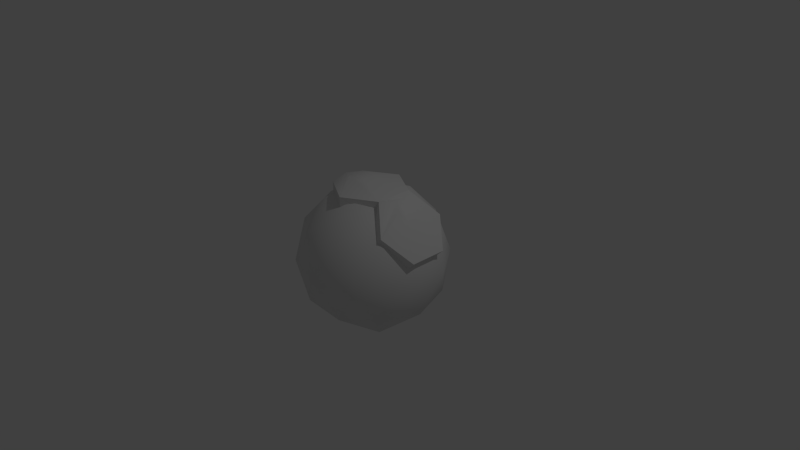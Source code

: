 # Source: Level1.blend  (saved by Blender 2.76.0; exported with 4.5.12 LTS)
import bpy
from mathutils import Matrix  # noqa: F401  (used for matrix-valued properties, if any)

bpy.ops.wm.read_factory_settings(use_empty=True)
scene = bpy.context.scene
scene.name = 'Scene'

# ---- collections
col_collection_1 = bpy.data.collections.new('Collection 1'); scene.collection.children.link(col_collection_1)

# ---- materials (node trees are filled in below, after node groups)
mat_material = bpy.data.materials.new('Material')
mat_material.alpha_threshold = 0.0
mat_material.use_transparent_shadow = False
mat_material.roughness = 0.5
mat_material_001 = bpy.data.materials.new('Material.001')
mat_material_001.alpha_threshold = 0.0
mat_material_001.use_transparent_shadow = False
mat_material_001.roughness = 0.5
mat_material_002 = bpy.data.materials.new('Material.002')
mat_material_002.alpha_threshold = 0.0
mat_material_002.use_transparent_shadow = False
mat_material_002.roughness = 0.5

# ---- material node trees

# ---- world
world_world = bpy.data.worlds.new('World'); scene.world = world_world
world_world.color = (0.05088, 0.05088, 0.05088)
world_world.use_sun_shadow = False
world_world.sun_shadow_jitter_overblur = 0.0
world_world.cycles.sampling_method = 'MANUAL'
world_world.cycles.sample_map_resolution = 256

# ---- cameras
cam_camera = bpy.data.cameras.new('Camera')
cam_camera.clip_end = 100.0
cam_camera.lens = 35.0
cam_camera.sensor_width = 32.0
cam_camera.sensor_height = 18.0
cam_camera.ortho_scale = 7.314
cam_camera.dof.focus_distance = 0.0
cam_camera.dof.aperture_fstop = 128.0

# ---- lights
light_lamp = bpy.data.lights.new('Lamp', 'POINT')
light_lamp.transmission_factor = 0.0
light_lamp.cutoff_distance = 30.0
light_lamp.energy = 100.0
light_lamp.shadow_buffer_clip_start = 1.001
light_lamp.shadow_soft_size = 0.1
light_lamp.shadow_maximum_resolution = 0.006
light_lamp.use_absolute_resolution = True
light_lamp.cycles.use_multiple_importance_sampling = False

# ---- meshes
me_circle_004 = bpy.data.meshes.new('Circle.004')
me_circle_004.from_pydata([(-0.8405, -3.045, -3.094), (-1.893, -2.464, -3.987), (-1.595, -1.436, -5.348), (-0.2446, -0.9896, -5.817), (1.083, -1.705, -4.966), (0.7847, -2.733, -3.604), (-0.8405, -3.045, -3.094), (-1.893, -2.464, -3.987), (-1.595, -1.436, -5.348), (-0.2446, -0.9896, -5.817), (1.083, -1.705, -4.966), (0.7847, -2.733, -3.604), (-1.328, -3.16, -4.683), (-1.814, -2.872, -4.975), (-1.71, -2.612, -5.564), (-1.118, -2.589, -5.821), (-0.6261, -2.734, -5.419), (-0.7354, -3.111, -4.92), (-2.212, -2.977, -4.444), (-0.8719, -3.698, -3.594), (-1.914, -1.949, -5.805), (-0.276, -1.643, -6.317), (1.051, -2.358, -5.466), (0.7532, -3.386, -4.104), (-2.749, -2.114, -2.809), (-3.582, -0.6024, -2.952), (-3.284, 0.4252, -4.313), (-2.153, -0.05854, -5.532), (-2.749, -2.114, -2.809), (-3.582, -0.6024, -2.952), (-3.284, 0.4252, -4.313), (-2.153, -0.05854, -5.532), (-3.774, -1.521, -3.98), (-4.056, -0.9518, -4.016), (-4.054, -0.6412, -4.589), (-3.724, -0.871, -5.094), (-3.311, -1.359, -4.968), (-3.42, -1.736, -4.469), (-4.188, -0.9754, -3.366), (-3.355, -2.487, -3.223), (-3.89, 0.05224, -4.727), (-2.759, -0.4316, -5.946), (2.069, 1.559, -1.226), (2.621, 0.08718, -4.561), (0.5208, 3.096, -4.198), (-1.412, 2.768, -1.075), (-0.5058, -0.4444, 0.4926), (1.987, -2.101, -1.662), (-0.5185, 0.3855, -6.472), (-3.011, 2.042, -4.318), (-3.645, -0.1461, -1.418), (-1.545, -3.155, -1.781), (0.3874, -2.827, -4.904), (-3.093, -1.618, -4.754), (1.612, 2.742, -2.663), (2.847, 0.9731, -2.876), (1.937, 1.876, -4.624), (2.798, -1.179, -3.133), (2.474, -0.3132, -1.172), (0.4763, 2.549, -0.8275), (-0.4337, 3.452, -2.575), (1.009, 0.6606, 0.09409), (-1.037, 1.371, 0.1825), (0.9603, -1.491, -0.1622), (1.858, -1.605, -5.038), (1.485, -2.891, -3.334), (0.09129, 2.052, -5.747), (1.326, 0.283, -5.96), (-2.51, 2.832, -2.645), (-1.374, 3.026, -4.481), (-2.35, -0.3419, -0.01926), (-2.882, 1.546, -0.9408), (0.3494, -3.084, -1.499), (-1.116, -2.111, -0.2323), (0.01288, -1.43, -6.162), (-1.985, 1.432, -5.817), (-3.822, 1.12, -2.847), (-2.961, -1.935, -1.356), (-0.5905, -3.511, -3.404), (-2.033, -0.7195, -6.073), (-1.5, -2.608, -5.152), (-3.498, 0.2543, -4.807), (-3.871, -1.032, -3.103), (-2.636, -2.801, -3.316), (1.138, 1.0, -0.4846), (0.702, 0.5, 0.06981), (0.702, -0.5, 0.06981), (1.138, -1.0, -0.4846), (1.739, -0.5, -1.109), (1.739, 0.5, -1.109), (1.138, 1.0, -0.4846), (0.702, 0.5, 0.06981), (0.702, -0.5, 0.06981), (1.138, -1.0, -0.4846), (1.739, -0.5, -1.109), (1.739, 0.5, -1.109), (1.327, 0.3667, 0.2142), (1.094, 0.1834, 0.4304), (1.155, -0.1834, 0.4889), (1.423, -0.3667, 0.3062), (1.582, -0.1834, 0.01841), (1.582, 0.1834, 0.01841), (0.8734, 0.5, 0.4723), (1.481, 1.0, -0.1551), (0.8734, -0.5, 0.4723), (1.481, -1.0, -0.1551), (2.081, -0.5, -0.7793), (2.081, 0.5, -0.7793), (0.0, 1.0, 0.0), (-0.866, 0.5, 0.0), (-0.866, -0.5, 0.0), (8.742e-08, -1.0, 0.0), (0.0, 1.0, 0.0), (-0.866, 0.5, 0.0), (-0.866, -0.5, 0.0), (8.742e-08, -1.0, 0.0), (-0.3728, 0.3667, 0.6206), (-0.6904, 0.1834, 0.6022), (-0.6904, -0.1834, 0.6866), (-0.3728, -0.3667, 0.7533), (-0.05516, -0.1834, 0.6684), (-0.05516, 0.1834, 0.6684), (-0.866, 0.5, 0.4754), (0.0, 1.0, 0.4754), (-0.866, -0.5, 0.4754), (8.742e-08, -1.0, 0.4754)], [], [(1, 7, 6, 0), (0, 6, 11, 5), (4, 10, 9, 3), (2, 8, 7, 1), (5, 11, 10, 4), (3, 9, 8, 2), (6, 19, 23, 11), (13, 14, 15, 16, 17, 12), (10, 22, 21, 9), (8, 20, 18, 7), (11, 23, 22, 10), (9, 21, 20, 8), (7, 18, 19, 6), (12, 19, 18, 13), (13, 18, 20, 14), (14, 20, 21, 15), (15, 21, 22, 16), (16, 22, 23, 17), (17, 23, 19, 12), (25, 29, 28, 24), (8, 20, 41, 31), (26, 30, 29, 25), (27, 31, 30, 26), (33, 34, 35, 36, 37, 32), (30, 40, 38, 29), (28, 39, 18, 7), (31, 41, 40, 30), (29, 38, 39, 28), (32, 39, 38, 33), (33, 38, 40, 34), (34, 40, 41, 35), (36, 20, 18, 37), (35, 41, 20, 36), (37, 18, 39, 32), (24, 28, 7, 1), (2, 8, 31, 27), (42, 55, 54), (43, 55, 57), (42, 54, 59), (42, 59, 61), (42, 61, 58), (43, 57, 64), (44, 56, 66), (45, 60, 68), (46, 62, 70), (47, 63, 72), (43, 64, 67), (44, 66, 69), (45, 68, 71), (46, 70, 73), (47, 72, 65), (48, 74, 79), (49, 75, 81), (50, 76, 82), (51, 77, 83), (52, 78, 80), (80, 83, 53), (80, 78, 83), (78, 51, 83), (83, 82, 53), (83, 77, 82), (77, 50, 82), (82, 81, 53), (82, 76, 81), (76, 49, 81), (81, 79, 53), (81, 75, 79), (75, 48, 79), (79, 80, 53), (79, 74, 80), (74, 52, 80), (65, 78, 52), (65, 72, 78), (72, 51, 78), (73, 77, 51), (73, 70, 77), (70, 50, 77), (71, 76, 50), (71, 68, 76), (68, 49, 76), (69, 75, 49), (69, 66, 75), (66, 48, 75), (67, 74, 48), (67, 64, 74), (64, 52, 74), (72, 73, 51), (72, 63, 73), (63, 46, 73), (70, 71, 50), (70, 62, 71), (62, 45, 71), (68, 69, 49), (68, 60, 69), (60, 44, 69), (66, 67, 48), (66, 56, 67), (56, 43, 67), (64, 65, 52), (64, 57, 65), (57, 47, 65), (58, 63, 47), (58, 61, 63), (61, 46, 63), (61, 62, 46), (61, 59, 62), (59, 45, 62), (59, 60, 45), (59, 54, 60), (54, 44, 60), (57, 58, 47), (57, 55, 58), (55, 42, 58), (54, 56, 44), (54, 55, 56), (55, 43, 56), (85, 91, 90, 84), (84, 90, 95, 89), (88, 94, 93, 87), (86, 92, 91, 85), (89, 95, 94, 88), (87, 93, 92, 86), (90, 103, 107, 95), (97, 98, 99, 100, 101, 96), (94, 106, 105, 93), (92, 104, 102, 91), (95, 107, 106, 94), (93, 105, 104, 92), (91, 102, 103, 90), (96, 103, 102, 97), (97, 102, 104, 98), (98, 104, 105, 99), (99, 105, 106, 100), (100, 106, 107, 101), (101, 107, 103, 96), (109, 113, 112, 108), (92, 104, 125, 115), (110, 114, 113, 109), (111, 115, 114, 110), (117, 118, 119, 120, 121, 116), (114, 124, 122, 113), (112, 123, 102, 91), (115, 125, 124, 114), (113, 122, 123, 112), (116, 123, 122, 117), (117, 122, 124, 118), (118, 124, 125, 119), (120, 104, 102, 121), (119, 125, 104, 120), (121, 102, 123, 116), (108, 112, 91, 85), (86, 92, 115, 111)])
me_circle_004.polygons.foreach_set('use_smooth', [True] * 152)
me_circle_004.polygons.foreach_set('material_index', [1, 1, 1, 1, 1, 1, 1, 1, 1, 1, 1, 1, 1, 1, 1, 1, 1, 1, 1, 1, 1, 1, 1, 1, 1, 1, 1, 1, 1, 1, 1, 1, 1, 1, 1, 1, 2, 2, 2, 2, 2, 2, 2, 2, 2, 2, 2, 2, 2, 2, 2, 2, 2, 2, 2, 2, 2, 2, 2, 2, 2, 2, 2, 2, 2, 2, 2, 2, 2, 2, 2, 2, 2, 2, 2, 2, 2, 2, 2, 2, 2, 2, 2, 2, 2, 2, 2, 2, 2, 2, 2, 2, 2, 2, 2, 2, 2, 2, 2, 2, 2, 2, 2, 2, 2, 2, 2, 2, 2, 2, 2, 2, 2, 2, 2, 2, 0, 0, 0, 0, 0, 0, 0, 0, 0, 0, 0, 0, 0, 0, 0, 0, 0, 0, 0, 0, 0, 0, 0, 0, 0, 0, 0, 0, 0, 0, 0, 0, 0, 0, 0, 0])
_uv = me_circle_004.uv_layers.new(name='UVMap')
_uv.uv.foreach_set('vector', [0.000177, 0.3776, 0.002379, 0.3748, 0.1641, 0.499, 0.1629, 0.5023, 0.1629, 0.5023, 0.1641, 0.499, 0.3539, 0.5041, 0.3552, 0.5075, 0.4962, 0.3707, 0.4928, 0.3692, 0.4926, 0.1682, 0.4962, 0.1668, 0.4966, 0.287, 0.4997, 0.287, 0.4997, 0.466, 0.4966, 0.466, 0.3552, 0.5075, 0.3539, 0.5041, 0.4928, 0.3692, 0.4962, 0.3707, 0.4962, 0.1668, 0.4926, 0.1682, 0.3528, 0.002626, 0.3558, 0.000177, 0.121, 0.7586, 0.1334, 0.7255, 0.192, 0.726, 0.2032, 0.7609, 0.1181, 0.6407, 0.1463, 0.6199, 0.1739, 0.6296, 0.1776, 0.6571, 0.1599, 0.6762, 0.1312, 0.6717, 0.2633, 0.7025, 0.2291, 0.686, 0.2245, 0.6287, 0.2633, 0.6154, 0.4997, 0.287, 0.578, 0.287, 0.578, 0.466, 0.4997, 0.466, 0.2032, 0.7609, 0.192, 0.726, 0.2291, 0.686, 0.2633, 0.7025, 0.2633, 0.6154, 0.2245, 0.6287, 0.1537, 0.5691, 0.2027, 0.5437, 0.05096, 0.7049, 0.07308, 0.6554, 0.1334, 0.7255, 0.121, 0.7586, 0.1312, 0.6717, 0.1334, 0.7255, 0.07308, 0.6554, 0.1181, 0.6407, 0.1181, 0.6407, 0.07308, 0.6554, 0.1537, 0.5691, 0.1463, 0.6199, 0.1463, 0.6199, 0.1537, 0.5691, 0.2245, 0.6287, 0.1739, 0.6296, 0.1739, 0.6296, 0.2245, 0.6287, 0.2291, 0.686, 0.1776, 0.6571, 0.1776, 0.6571, 0.2291, 0.686, 0.192, 0.726, 0.1599, 0.6762, 0.1599, 0.6762, 0.192, 0.726, 0.1334, 0.7255, 0.1312, 0.6717, 0.3724, 0.5079, 0.3709, 0.5113, 0.1728, 0.5115, 0.1716, 0.5079, 0.2142, 0.9746, 0.1642, 0.9541, 0.2337, 0.8914, 0.2666, 0.9037, 0.5082, 0.6469, 0.5048, 0.6482, 0.3709, 0.5113, 0.3724, 0.5079, 0.5036, 0.8351, 0.5002, 0.8338, 0.5048, 0.6482, 0.5082, 0.6469, 0.1984, 0.8187, 0.2124, 0.8352, 0.2107, 0.8549, 0.1883, 0.865, 0.1684, 0.8471, 0.1765, 0.823, 0.2686, 0.8233, 0.2345, 0.8349, 0.1946, 0.7974, 0.2106, 0.764, 0.1248, 0.7641, 0.1376, 0.8028, 0.07374, 0.8717, 0.05101, 0.8211, 0.2666, 0.9037, 0.2337, 0.8914, 0.2345, 0.8349, 0.2686, 0.8233, 0.2106, 0.764, 0.1946, 0.7974, 0.1376, 0.8028, 0.1248, 0.7641, 0.1765, 0.823, 0.1376, 0.8028, 0.1946, 0.7974, 0.1984, 0.8187, 0.1984, 0.8187, 0.1946, 0.7974, 0.2345, 0.8349, 0.2124, 0.8352, 0.2124, 0.8352, 0.2345, 0.8349, 0.2337, 0.8914, 0.2107, 0.8549, 0.1883, 0.865, 0.1642, 0.9541, 0.07374, 0.8717, 0.1684, 0.8471, 0.2107, 0.8549, 0.2337, 0.8914, 0.1642, 0.9541, 0.1883, 0.865, 0.1684, 0.8471, 0.07374, 0.8717, 0.1376, 0.8028, 0.1765, 0.823, 0.1716, 0.5079, 0.1728, 0.5115, 0.002478, 0.6431, 0.000177, 0.64, 0.3822, 0.9998, 0.3794, 0.9977, 0.5002, 0.8338, 0.5036, 0.8351, 0.621, 0.6702, 0.5786, 0.7009, 0.6371, 0.7199, 0.98, 0.6704, 0.9817, 0.7159, 0.9388, 0.7036, 0.621, 0.6702, 0.6371, 0.7199, 0.6733, 0.6702, 0.621, 0.6702, 0.6733, 0.6702, 0.6371, 0.6204, 0.621, 0.6702, 0.6371, 0.6204, 0.5786, 0.6394, 0.98, 0.6704, 0.9388, 0.7036, 0.9388, 0.6429, 0.7184, 0.7955, 0.7717, 0.7858, 0.7475, 0.839, 0.8649, 0.7896, 0.818, 0.8081, 0.8609, 0.8435, 0.5775, 0.7955, 0.5363, 0.7892, 0.5482, 0.8411, 0.677, 0.7919, 0.6309, 0.7858, 0.6651, 0.8369, 0.98, 0.6704, 0.9388, 0.6429, 0.9817, 0.6177, 0.7184, 0.7955, 0.7475, 0.839, 0.6891, 0.8411, 0.8649, 0.7896, 0.8609, 0.8435, 0.9139, 0.8124, 0.5775, 0.7955, 0.5482, 0.8411, 0.6066, 0.839, 0.8898, 0.7234, 0.8429, 0.6993, 0.8858, 0.6741, 0.8018, 0.5855, 0.8427, 0.6204, 0.7904, 0.6204, 0.7023, 0.6179, 0.7481, 0.5897, 0.7319, 0.6394, 0.9551, 0.8398, 0.9139, 0.8731, 0.9568, 0.8853, 0.6358, 0.8825, 0.5824, 0.8922, 0.6259, 0.923, 0.7934, 0.07787, 0.6883, 0.1193, 0.7478, 0.0002085, 0.8266, 0.6702, 0.7904, 0.7199, 0.7743, 0.6702, 0.8266, 0.6702, 0.8427, 0.7199, 0.7904, 0.7199, 0.8427, 0.7199, 0.8018, 0.7548, 0.7904, 0.7199, 0.7904, 0.7199, 0.7319, 0.7009, 0.7743, 0.6702, 0.7904, 0.7199, 0.7481, 0.7507, 0.7319, 0.7009, 0.7481, 0.7507, 0.7023, 0.7225, 0.7319, 0.7009, 0.4392, 0.2592, 0.4392, 0.1212, 0.5342, 0.1902, 0.7319, 0.7009, 0.6896, 0.6702, 0.7319, 0.6394, 0.9139, 0.8731, 0.8649, 0.8928, 0.9038, 0.9165, 0.7319, 0.6394, 0.7904, 0.6204, 0.7743, 0.6702, 0.7319, 0.6394, 0.7481, 0.5897, 0.7904, 0.6204, 0.7233, 0.8922, 0.7766, 0.8825, 0.7667, 0.923, 0.7904, 0.6204, 0.8266, 0.6702, 0.7743, 0.6702, 0.7904, 0.6204, 0.8427, 0.6204, 0.8266, 0.6702, 0.8808, 0.006181, 0.7934, 0.07787, 0.7478, 0.0002085, 0.8858, 0.6741, 0.8429, 0.6386, 0.8898, 0.6201, 0.8858, 0.6741, 0.8429, 0.6993, 0.8429, 0.6386, 0.6651, 0.8369, 0.6358, 0.8825, 0.677, 0.8888, 0.6066, 0.839, 0.5824, 0.8922, 0.6358, 0.8825, 0.6066, 0.839, 0.5482, 0.8411, 0.5824, 0.8922, 0.5482, 0.8411, 0.5363, 0.8861, 0.5824, 0.8922, 0.9139, 0.8124, 0.9139, 0.8731, 0.9551, 0.8398, 0.9139, 0.8124, 0.8609, 0.8435, 0.9139, 0.8731, 0.8609, 0.8435, 0.8649, 0.8928, 0.9139, 0.8731, 0.6891, 0.8411, 0.7233, 0.8922, 0.6772, 0.8861, 0.6891, 0.8411, 0.7475, 0.839, 0.7233, 0.8922, 0.7475, 0.839, 0.7766, 0.8825, 0.7233, 0.8922, 0.8059, 0.8369, 0.8178, 0.8888, 0.7766, 0.8825, 0.9817, 0.6177, 0.9388, 0.6429, 0.9287, 0.5882, 0.9388, 0.6429, 0.8898, 0.6201, 0.9287, 0.5882, 0.6651, 0.8369, 0.6066, 0.839, 0.6358, 0.8825, 0.6651, 0.8369, 0.6309, 0.7858, 0.6066, 0.839, 0.6309, 0.7858, 0.5775, 0.7955, 0.6066, 0.839, 0.9568, 0.7872, 0.9139, 0.8124, 0.9551, 0.8398, 0.9568, 0.7872, 0.9038, 0.7577, 0.9139, 0.8124, 0.9038, 0.7577, 0.8649, 0.7896, 0.9139, 0.8124, 0.8609, 0.8435, 0.818, 0.8688, 0.8649, 0.8928, 0.8609, 0.8435, 0.818, 0.8081, 0.818, 0.8688, 0.6772, 0.7892, 0.7184, 0.7955, 0.6891, 0.8411, 0.7475, 0.839, 0.8059, 0.8369, 0.7766, 0.8825, 0.7475, 0.839, 0.7717, 0.7858, 0.8059, 0.8369, 0.7717, 0.7858, 0.8178, 0.7919, 0.8059, 0.8369, 0.9388, 0.6429, 0.8858, 0.6741, 0.8898, 0.6201, 0.9388, 0.6429, 0.9388, 0.7036, 0.8858, 0.6741, 0.9388, 0.7036, 0.8898, 0.7234, 0.8858, 0.6741, 0.5786, 0.6394, 0.5948, 0.5897, 0.549, 0.6179, 0.5786, 0.6394, 0.6371, 0.6204, 0.5948, 0.5897, 0.5874, 0.755, 0.5775, 0.7955, 0.6309, 0.7858, 0.6371, 0.6204, 0.6894, 0.6204, 0.6485, 0.5855, 0.6371, 0.6204, 0.6733, 0.6702, 0.6894, 0.6204, 0.8445, 0.755, 0.8649, 0.7896, 0.9038, 0.7577, 0.8445, 0.755, 0.818, 0.8081, 0.8649, 0.7896, 0.6733, 0.6702, 0.6371, 0.7199, 0.6894, 0.7199, 0.6371, 0.7199, 0.6485, 0.7548, 0.6894, 0.7199, 0.9388, 0.7036, 0.9287, 0.747, 0.8898, 0.7234, 0.5363, 0.6702, 0.5786, 0.7009, 0.5786, 0.6394, 0.5786, 0.7009, 0.621, 0.6702, 0.5786, 0.6394, 0.7283, 0.755, 0.7717, 0.7858, 0.7184, 0.7955, 0.6371, 0.7199, 0.5786, 0.7009, 0.5948, 0.7507, 0.5786, 0.7009, 0.549, 0.7225, 0.5948, 0.7507, 0.7145, 0.2866, 0.7129, 0.2854, 0.7846, 0.192, 0.7866, 0.1927, 0.7866, 0.1927, 0.7846, 0.192, 0.7876, 0.08238, 0.7896, 0.08162, 0.7106, 0.000177, 0.7097, 0.002176, 0.5936, 0.002278, 0.5928, 0.000177, 0.5784, 0.334, 0.5784, 0.3322, 0.6818, 0.3322, 0.6817, 0.334, 0.7896, 0.08162, 0.7876, 0.08238, 0.7097, 0.002176, 0.7106, 0.000177, 0.5928, 0.000177, 0.5936, 0.002278, 0.498, 0.08301, 0.4966, 0.0813, 0.3384, 0.1227, 0.3271, 0.1185, 0.3273, 0.09862, 0.3391, 0.09483, 0.2984, 0.1237, 0.2913, 0.1141, 0.2946, 0.1048, 0.3039, 0.1035, 0.3104, 0.1095, 0.3089, 0.1193, 0.3193, 0.07443, 0.3137, 0.08605, 0.2943, 0.0876, 0.2898, 0.07446, 0.5784, 0.3322, 0.5784, 0.287, 0.6818, 0.287, 0.6818, 0.3322, 0.3391, 0.09483, 0.3273, 0.09862, 0.3137, 0.08605, 0.3193, 0.07443, 0.2898, 0.07446, 0.2943, 0.0876, 0.2741, 0.1116, 0.2655, 0.09499, 0.3201, 0.1465, 0.3034, 0.139, 0.3271, 0.1185, 0.3384, 0.1227, 0.3089, 0.1193, 0.3271, 0.1185, 0.3034, 0.139, 0.2984, 0.1237, 0.2984, 0.1237, 0.3034, 0.139, 0.2741, 0.1116, 0.2913, 0.1141, 0.2913, 0.1141, 0.2741, 0.1116, 0.2943, 0.0876, 0.2946, 0.1048, 0.2946, 0.1048, 0.2943, 0.0876, 0.3137, 0.08605, 0.3039, 0.1035, 0.3039, 0.1035, 0.3137, 0.08605, 0.3273, 0.09862, 0.3104, 0.1095, 0.3104, 0.1095, 0.3273, 0.09862, 0.3271, 0.1185, 0.3089, 0.1193, 0.587, 0.792, 0.5878, 0.79, 0.7022, 0.7899, 0.7029, 0.792, 0.2871, 0.2034, 0.304, 0.2103, 0.2805, 0.2316, 0.2693, 0.2274, 0.5085, 0.7117, 0.5105, 0.7109, 0.5878, 0.79, 0.587, 0.792, 0.5112, 0.6031, 0.5131, 0.6038, 0.5105, 0.7109, 0.5085, 0.7117, 0.2924, 0.2562, 0.2877, 0.2507, 0.2883, 0.244, 0.2958, 0.2405, 0.3026, 0.2466, 0.2999, 0.2548, 0.2686, 0.2547, 0.2802, 0.2508, 0.2937, 0.2635, 0.2883, 0.2748, 0.3174, 0.2748, 0.313, 0.2616, 0.3347, 0.2383, 0.3424, 0.2554, 0.2693, 0.2274, 0.2805, 0.2316, 0.2802, 0.2508, 0.2686, 0.2547, 0.2883, 0.2748, 0.2937, 0.2635, 0.313, 0.2616, 0.3174, 0.2748, 0.2999, 0.2548, 0.313, 0.2616, 0.2937, 0.2635, 0.2924, 0.2562, 0.2924, 0.2562, 0.2937, 0.2635, 0.2802, 0.2508, 0.2877, 0.2507, 0.2877, 0.2507, 0.2802, 0.2508, 0.2805, 0.2316, 0.2883, 0.244, 0.2958, 0.2405, 0.304, 0.2103, 0.3347, 0.2383, 0.3026, 0.2466, 0.2883, 0.244, 0.2805, 0.2316, 0.304, 0.2103, 0.2958, 0.2405, 0.3026, 0.2466, 0.3347, 0.2383, 0.313, 0.2616, 0.2999, 0.2548, 0.7029, 0.792, 0.7022, 0.7899, 0.8006, 0.7139, 0.8019, 0.7157, 0.5813, 0.5079, 0.5829, 0.5091, 0.5131, 0.6038, 0.5112, 0.6031])
me_circle_004.materials.append(mat_material)
me_circle_004.materials.append(mat_material_001)
me_circle_004.materials.append(mat_material_002)
me_circle_004.use_remesh_preserve_volume = False
me_circle_004.use_remesh_preserve_attributes = False
me_circle_004.use_mirror_vertex_groups = False
me_circle_004.update()

# ---- objects
ob_lamp = bpy.data.objects.new('Lamp', light_lamp)
ob_camera = bpy.data.objects.new('Camera', cam_camera)
ob_circle_001 = bpy.data.objects.new('Circle.001', me_circle_004)

# ---- transforms, parenting, visibility, modifiers, constraints
ob_lamp.location = (4.076, 1.005, 5.904)
ob_lamp.rotation_euler = (0.6503, 0.05522, 1.866)
ob_lamp.lock_rotations_4d = False
ob_lamp.empty_display_type = 'ARROWS'
ob_lamp.color = (0.0, 0.0, 0.0, 0.0)
ob_lamp.lineart.crease_threshold = 0.0
ob_camera.location = (7.481, -6.508, 5.344)
ob_camera.rotation_euler = (1.109, 0.01082, 0.8149)
ob_camera.lock_rotations_4d = False
ob_camera.empty_display_type = 'ARROWS'
ob_camera.color = (0.0, 0.0, 0.0, 0.0)
ob_camera.display_type = 'WIRE'
ob_camera.lineart.crease_threshold = 0.0
ob_circle_001.location = (-0.2159, 0.6402, -0.5401)
ob_circle_001.rotation_euler = (3.875, 0.8271, -0.257)
ob_circle_001.scale = (0.2851, 0.2851, 0.2851)
ob_circle_001.lineart.crease_threshold = 0.0
_m = ob_circle_001.modifiers.new('EdgeSplit', 'EDGE_SPLIT')
_m.split_angle = 0.7592

# ---- collection membership
col_collection_1.objects.link(ob_lamp)
col_collection_1.objects.link(ob_camera)
col_collection_1.objects.link(ob_circle_001)

# ---- scene / render settings (as saved in the file)
scene.camera = ob_camera
scene.frame_start = 1; scene.frame_end = 250; scene.frame_set(163)
scene.render.engine = 'BLENDER_EEVEE_NEXT'
scene.render.resolution_percentage = 50
scene.render.dither_intensity = 0.0
scene.cycles.use_denoising = False
scene.cycles.samples = 10
scene.cycles.sampling_pattern = 'TABULATED_SOBOL'
scene.cycles.light_sampling_threshold = 0.0
scene.cycles.use_adaptive_sampling = False
scene.cycles.use_light_tree = False
scene.cycles.blur_glossy = 0.0
scene.cycles.pixel_filter_type = 'GAUSSIAN'
scene.cycles.sample_clamp_indirect = 0.0
scene.view_settings.view_transform = 'Standard'
bpy.context.view_layer.update()

